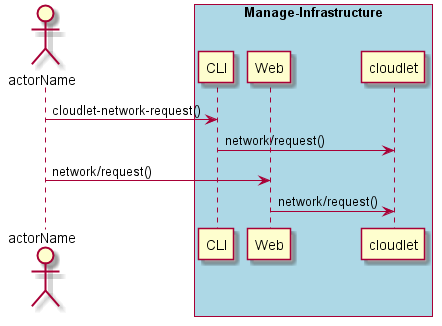

The diagram above was rendered by PlantUML. Its source (embedded in the PNG):
@startuml
Actor "actorName" as A

box "Manage-Infrastructure" #lightblue
participant CLI as CLI
participant Web as Web
participant "cloudlet" as S
A -> CLI : cloudlet-network-request()
CLI -> S : network/request()
A -> Web : network/request()
Web -> S : network/request()
end box

@enduml